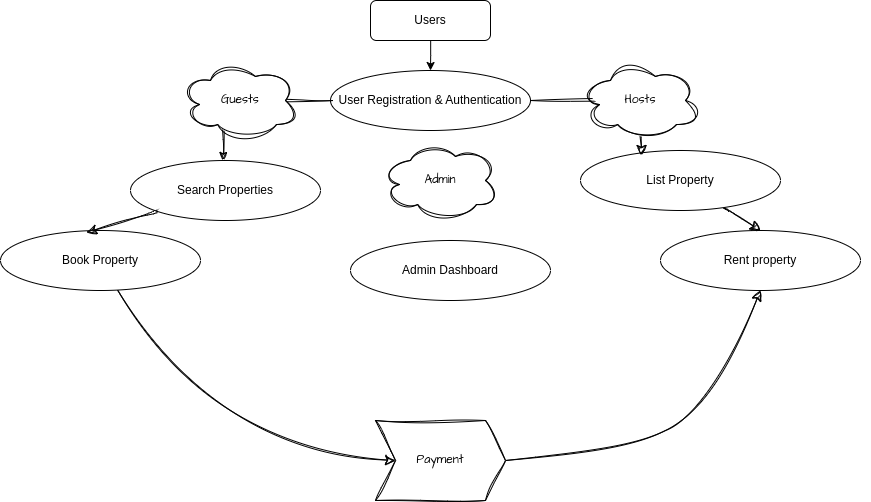

The diagram above was exported from draw.io. Its source (the exported page's mxGraphModel, read from the mxfile embedded in the PNG):
<mxGraphModel dx="1804" dy="689" grid="1" gridSize="10" guides="1" tooltips="1" connect="1" arrows="1" fold="1" page="1" pageScale="1" pageWidth="827" pageHeight="1169" math="0" shadow="0">
  <root>
    <mxCell id="0" />
    <mxCell id="1" parent="0" />
    <mxCell id="2" value="Users" style="rounded=1;whiteSpace=wrap;html=1;" parent="1" vertex="1">
      <mxGeometry x="-70" y="30" width="120" height="40" as="geometry" />
    </mxCell>
    <mxCell id="6" value="User Registration &amp; Authentication" style="ellipse;whiteSpace=wrap;html=1;" parent="1" vertex="1">
      <mxGeometry x="-110" y="100" width="200" height="60" as="geometry" />
    </mxCell>
    <mxCell id="7" value="Search Properties" style="ellipse;whiteSpace=wrap;html=1;" parent="1" vertex="1">
      <mxGeometry x="-310" y="190" width="190" height="60" as="geometry" />
    </mxCell>
    <mxCell id="-ogef2uuWplPchbfiT4l-39" style="edgeStyle=none;curved=1;rounded=0;sketch=1;hachureGap=4;jiggle=2;curveFitting=1;orthogonalLoop=1;jettySize=auto;html=1;entryX=0;entryY=0.5;entryDx=0;entryDy=0;fontFamily=Architects Daughter;fontSource=https%3A%2F%2Ffonts.googleapis.com%2Fcss%3Ffamily%3DArchitects%2BDaughter;fontSize=12;startSize=8;endSize=8;" edge="1" parent="1" source="8" target="-ogef2uuWplPchbfiT4l-38">
      <mxGeometry relative="1" as="geometry">
        <Array as="points">
          <mxPoint x="-230" y="480" />
        </Array>
      </mxGeometry>
    </mxCell>
    <mxCell id="8" value="Book Property" style="ellipse;whiteSpace=wrap;html=1;" parent="1" vertex="1">
      <mxGeometry x="-440" y="260" width="200" height="60" as="geometry" />
    </mxCell>
    <mxCell id="14" style="edgeStyle=elbowEdgeStyle;rounded=0;orthogonalLoop=1;jettySize=auto;html=1;" parent="1" source="2" target="6" edge="1">
      <mxGeometry relative="1" as="geometry" />
    </mxCell>
    <mxCell id="15" style="edgeStyle=orthogonalEdgeStyle;rounded=0;orthogonalLoop=1;jettySize=auto;html=1;entryX=0.5;entryY=0;entryDx=0;entryDy=0;sketch=1;curveFitting=1;jiggle=2;" parent="1" edge="1">
      <mxGeometry relative="1" as="geometry">
        <mxPoint x="-107" y="130" as="sourcePoint" />
        <mxPoint x="-217" y="190" as="targetPoint" />
      </mxGeometry>
    </mxCell>
    <mxCell id="20" style="edgeStyle=elbowEdgeStyle;rounded=0;orthogonalLoop=1;jettySize=auto;html=1;" parent="1" source="5" edge="1">
      <mxGeometry relative="1" as="geometry">
        <mxPoint x="-99.99999999999977" y="1079.9999999999998" as="targetPoint" />
      </mxGeometry>
    </mxCell>
    <mxCell id="21" style="edgeStyle=elbowEdgeStyle;rounded=0;orthogonalLoop=1;jettySize=auto;html=1;" parent="1" target="13" edge="1">
      <mxGeometry relative="1" as="geometry">
        <mxPoint x="100.00000000000023" y="1079.9999999999998" as="sourcePoint" />
      </mxGeometry>
    </mxCell>
    <mxCell id="-ogef2uuWplPchbfiT4l-37" style="edgeStyle=none;curved=1;rounded=0;sketch=1;hachureGap=4;jiggle=2;curveFitting=1;orthogonalLoop=1;jettySize=auto;html=1;exitX=0.75;exitY=0;exitDx=0;exitDy=0;fontFamily=Architects Daughter;fontSource=https%3A%2F%2Ffonts.googleapis.com%2Fcss%3Ffamily%3DArchitects%2BDaughter;fontSize=12;startSize=8;endSize=8;" edge="1" parent="1">
      <mxGeometry relative="1" as="geometry">
        <mxPoint x="420" y="359.9999999999998" as="targetPoint" />
        <mxPoint x="420" y="360" as="sourcePoint" />
      </mxGeometry>
    </mxCell>
    <mxCell id="-ogef2uuWplPchbfiT4l-25" value="Rent property" style="ellipse;whiteSpace=wrap;html=1;" vertex="1" parent="1">
      <mxGeometry x="220" y="260" width="200" height="60" as="geometry" />
    </mxCell>
    <mxCell id="-ogef2uuWplPchbfiT4l-41" style="edgeStyle=none;curved=1;rounded=0;sketch=1;hachureGap=4;jiggle=2;curveFitting=1;orthogonalLoop=1;jettySize=auto;html=1;entryX=0.5;entryY=0;entryDx=0;entryDy=0;fontFamily=Architects Daughter;fontSource=https%3A%2F%2Ffonts.googleapis.com%2Fcss%3Ffamily%3DArchitects%2BDaughter;fontSize=12;startSize=8;endSize=8;" edge="1" parent="1" source="-ogef2uuWplPchbfiT4l-27" target="-ogef2uuWplPchbfiT4l-25">
      <mxGeometry relative="1" as="geometry" />
    </mxCell>
    <mxCell id="-ogef2uuWplPchbfiT4l-27" value="List Property" style="ellipse;whiteSpace=wrap;html=1;" vertex="1" parent="1">
      <mxGeometry x="140" y="180" width="200" height="60" as="geometry" />
    </mxCell>
    <mxCell id="-ogef2uuWplPchbfiT4l-29" style="edgeStyle=orthogonalEdgeStyle;rounded=0;sketch=1;hachureGap=4;jiggle=2;curveFitting=1;orthogonalLoop=1;jettySize=auto;html=1;exitX=1;exitY=0.5;exitDx=0;exitDy=0;entryX=0.305;entryY=0.083;entryDx=0;entryDy=0;entryPerimeter=0;fontFamily=Architects Daughter;fontSource=https%3A%2F%2Ffonts.googleapis.com%2Fcss%3Ffamily%3DArchitects%2BDaughter;fontSize=12;startSize=8;endSize=8;" edge="1" parent="1" source="6" target="-ogef2uuWplPchbfiT4l-27">
      <mxGeometry relative="1" as="geometry" />
    </mxCell>
    <mxCell id="-ogef2uuWplPchbfiT4l-31" value="Hosts" style="ellipse;shape=cloud;whiteSpace=wrap;html=1;sketch=1;hachureGap=4;jiggle=2;curveFitting=1;fontFamily=Architects Daughter;fontSource=https%3A%2F%2Ffonts.googleapis.com%2Fcss%3Ffamily%3DArchitects%2BDaughter;" vertex="1" parent="1">
      <mxGeometry x="140" y="90" width="120" height="80" as="geometry" />
    </mxCell>
    <mxCell id="-ogef2uuWplPchbfiT4l-32" value="Guests" style="ellipse;shape=cloud;whiteSpace=wrap;html=1;sketch=1;hachureGap=4;jiggle=2;curveFitting=1;fontFamily=Architects Daughter;fontSource=https://fonts.googleapis.com/css?family=Architects+Daughter;" vertex="1" parent="1">
      <mxGeometry x="-260" y="90" width="120" height="80" as="geometry" />
    </mxCell>
    <mxCell id="-ogef2uuWplPchbfiT4l-34" style="edgeStyle=none;curved=1;rounded=0;sketch=1;hachureGap=4;jiggle=2;curveFitting=1;orthogonalLoop=1;jettySize=auto;html=1;entryX=0.43;entryY=0.033;entryDx=0;entryDy=0;entryPerimeter=0;fontFamily=Architects Daughter;fontSource=https%3A%2F%2Ffonts.googleapis.com%2Fcss%3Ffamily%3DArchitects%2BDaughter;fontSize=12;startSize=8;endSize=8;" edge="1" parent="1" source="7" target="8">
      <mxGeometry relative="1" as="geometry" />
    </mxCell>
    <mxCell id="-ogef2uuWplPchbfiT4l-40" style="edgeStyle=none;curved=1;rounded=0;sketch=1;hachureGap=4;jiggle=2;curveFitting=1;orthogonalLoop=1;jettySize=auto;html=1;fontFamily=Architects Daughter;fontSource=https%3A%2F%2Ffonts.googleapis.com%2Fcss%3Ffamily%3DArchitects%2BDaughter;fontSize=12;startSize=8;endSize=8;exitX=1;exitY=0.5;exitDx=0;exitDy=0;entryX=0.5;entryY=1;entryDx=0;entryDy=0;" edge="1" parent="1" source="-ogef2uuWplPchbfiT4l-38" target="-ogef2uuWplPchbfiT4l-25">
      <mxGeometry relative="1" as="geometry">
        <mxPoint x="340" y="330" as="targetPoint" />
        <Array as="points">
          <mxPoint x="180" y="480" />
          <mxPoint x="270" y="440" />
        </Array>
      </mxGeometry>
    </mxCell>
    <mxCell id="-ogef2uuWplPchbfiT4l-38" value="Payment" style="shape=step;perimeter=stepPerimeter;whiteSpace=wrap;html=1;fixedSize=1;sketch=1;hachureGap=4;jiggle=2;curveFitting=1;fontFamily=Architects Daughter;fontSource=https%3A%2F%2Ffonts.googleapis.com%2Fcss%3Ffamily%3DArchitects%2BDaughter;" vertex="1" parent="1">
      <mxGeometry x="-65" y="450" width="130" height="80" as="geometry" />
    </mxCell>
    <mxCell id="-ogef2uuWplPchbfiT4l-44" value="Admin" style="ellipse;shape=cloud;whiteSpace=wrap;html=1;sketch=1;hachureGap=4;jiggle=2;curveFitting=1;fontFamily=Architects Daughter;fontSource=https%3A%2F%2Ffonts.googleapis.com%2Fcss%3Ffamily%3DArchitects%2BDaughter;" vertex="1" parent="1">
      <mxGeometry x="-60" y="170" width="120" height="80" as="geometry" />
    </mxCell>
    <mxCell id="-ogef2uuWplPchbfiT4l-45" value="Admin Dashboard" style="ellipse;whiteSpace=wrap;html=1;" vertex="1" parent="1">
      <mxGeometry x="-90" y="270" width="200" height="60" as="geometry" />
    </mxCell>
  </root>
</mxGraphModel>